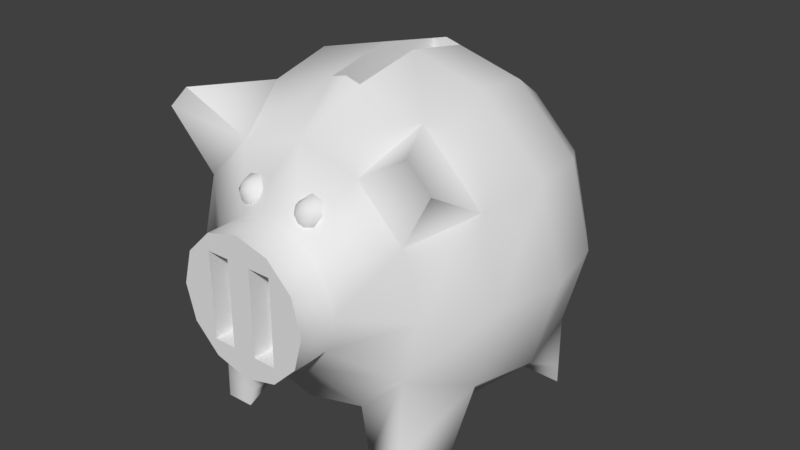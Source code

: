 # Source: piggy.blend  (saved by Blender 2.79.0; exported with 4.5.12 LTS)
import bpy
from mathutils import Matrix  # noqa: F401  (used for matrix-valued properties, if any)

bpy.ops.wm.read_factory_settings(use_empty=True)
scene = bpy.context.scene
scene.name = 'Scene'

# ---- collections
col_collection_1 = bpy.data.collections.new('Collection 1'); scene.collection.children.link(col_collection_1)

# ---- world
world_world = bpy.data.worlds.new('World'); scene.world = world_world
world_world.color = (0.05088, 0.05088, 0.05088)
world_world.use_sun_shadow = False
world_world.sun_shadow_jitter_overblur = 0.0
world_world.cycles.sampling_method = 'MANUAL'

# ---- meshes
me_sphere = bpy.data.meshes.new('Sphere')
me_sphere.from_pydata([(0.0, 1.006, 0.4243), (0.0, 1.136, -0.2296), (0.0, 1.006, -0.4243), (0.0, 0.8111, -0.5543), (0.1148, 0.7803, 0.5543), (0.2121, 0.9489, 0.4243), (0.2772, 1.062, 0.2296), (0.3, 1.101, 1.767e-08), (0.2772, 1.062, -0.2296), (0.2121, 0.9489, -0.4243), (0.1148, 0.7803, -0.5543), (0.1988, 0.6963, 0.5543), (0.3674, 0.7936, 0.4243), (0.4801, 0.8586, 0.2296), (0.5196, 0.8815, 1.767e-08), (0.4801, 0.8586, -0.2296), (0.3674, 0.7936, -0.4243), (0.1988, 0.6963, -0.5543), (0.2296, 0.5815, 0.5543), (0.4243, 0.5815, 0.4243), (0.5543, 0.5815, 0.2296), (0.6, 0.5815, 1.767e-08), (0.5543, 0.5815, -0.2296), (0.4243, 0.5815, -0.4243), (0.2296, 0.5815, -0.5543), (0.1988, 0.4666, 0.5543), (0.3674, 0.3693, 0.4243), (0.4801, 0.3043, 0.2296), (0.5196, 0.2815, 1.767e-08), (0.4801, 0.3043, -0.2296), (0.3674, 0.3693, -0.4243), (0.1988, 0.4666, -0.5543), (0.1148, 0.3826, 0.5543), (0.2121, 0.214, 0.4243), (0.2772, 0.1014, 0.2296), (0.3, 0.06184, 1.767e-08), (0.2772, 0.1014, -0.2296), (0.2121, 0.214, -0.4243), (0.1148, 0.3826, -0.5543), (0.0, 0.3518, 0.5543), (0.0, 0.1572, 0.4243), (0.0, 0.02712, 0.2296), (0.0, -0.01855, 1.767e-08), (0.0, 0.02712, -0.2296), (0.0, 0.1572, -0.4243), (0.0, 0.3518, -0.5543), (0.0, 0.8111, 0.5543), (0.0, 1.136, 0.2296), (0.0, 0.9615, -0.2296), (0.1988, 0.6963, 0.6741), (0.1148, 0.7803, 0.6741), (0.2296, 0.5815, 0.6741), (0.1988, 0.4666, 0.6741), (0.1148, 0.3826, 0.6741), (0.0, 0.3518, 0.6741), (0.0, 0.8111, 0.6741), (0.1174, 0.7238, 0.6741), (0.04097, 0.7241, 0.6741), (0.04097, 0.4388, 0.6741), (0.1174, 0.4391, 0.6741), (0.1174, 0.5815, 0.6741), (0.04097, 0.7241, 0.5967), (0.04097, 0.4388, 0.5967), (0.1174, 0.7238, 0.5967), (0.1174, 0.4391, 0.5967), (0.1174, 0.5815, 0.5967), (0.4894, 0.9939, 0.4618), (0.4125, 1.071, 0.4618), (0.0, 0.7024, -0.6085), (0.06046, 0.6862, -0.6085), (0.1047, 0.6419, -0.6085), (0.1209, 0.5815, -0.6085), (0.1047, 0.521, -0.6085), (0.06046, 0.4767, -0.6085), (0.0, 0.4605, -0.6085), (0.0, 0.6185, -0.6774), (0.04694, 0.6136, -0.6774), (0.06051, 0.6, -0.6774), (0.06547, 0.5815, -0.6774), (0.06051, 0.5629, -0.6774), (0.04694, 0.5493, -0.6774), (0.0, 0.5444, -0.6774), (0.0, 0.5815, -0.6872), (0.0523, 1.122, -0.2296), (0.05661, 1.166, 1.767e-08), (0.0523, 1.122, 0.2296), (0.0, 0.9615, 0.2296), (0.0523, 0.9475, -0.2296), (0.05661, 0.992, 4.512e-09), (0.0523, 0.9475, 0.2296), (0.361, -0.0004731, 0.4385), (0.4315, 0.0004845, 0.3167), (0.4315, 0.0004845, -0.3167), (0.361, -0.0004731, -0.4385), (0.2638, 0.001813, 0.4385), (0.3045, 0.003472, 0.3167), (0.3045, 0.003472, -0.3167), (0.2638, 0.001814, -0.4385), (0.07422, 0.8376, 0.4472), (0.1028, 0.8761, 0.4472), (0.1127, 0.809, 0.4472), (0.1413, 0.8474, 0.4472), (0.08056, 0.8628, 0.4472), (0.135, 0.8223, 0.4472), (0.128, 0.8697, 0.4472), (0.08753, 0.8153, 0.4472), (0.1078, 0.8425, 0.435), (0.07469, 0.8671, 0.5214), (0.1018, 0.8833, 0.5215), (0.1408, 0.8179, 0.5214), (0.1486, 0.8485, 0.5215), (0.1324, 0.8756, 0.5215), (0.08315, 0.8094, 0.5214), (0.1138, 0.8017, 0.5214), (0.06697, 0.8365, 0.5214), (0.06556, 0.8739, 0.4811), (0.1001, 0.8946, 0.4811), (0.07637, 0.8003, 0.4811), (0.05572, 0.8349, 0.4811), (0.15, 0.8111, 0.4811), (0.1154, 0.7905, 0.4811), (0.1598, 0.8502, 0.4811), (0.1392, 0.8847, 0.4811), (0.09066, 0.8552, 0.5366), (0.1047, 0.8636, 0.5366), (0.1249, 0.8298, 0.5366), (0.1289, 0.8456, 0.5366), (0.1205, 0.8596, 0.5366), (0.09504, 0.8254, 0.5366), (0.1109, 0.8214, 0.5366), (0.08667, 0.8394, 0.5366), (0.4454, 0.0872, 0.2918), (0.2967, 0.03142, 0.2918), (0.2491, 0.06239, 0.4344), (0.3628, 0.1051, 0.4344), (0.4454, 0.0872, -0.2918), (0.3628, 0.1051, -0.4344), (0.2967, 0.03142, -0.2918), (0.2491, 0.06239, -0.4344)], [], [(38, 45, 74, 73), (2, 1, 83, 8, 9), (84, 85, 6, 7), (0, 46, 4, 5), (3, 2, 9, 10), (83, 84, 7, 8), (47, 0, 5, 6, 85), (5, 4, 11, 12), (10, 9, 16, 17), (8, 7, 14, 15), (6, 5, 67), (3, 10, 69, 68), (9, 8, 15, 16), (7, 6, 13, 14), (17, 16, 23, 24), (15, 14, 21, 22), (13, 12, 19, 20), (31, 38, 73, 72), (16, 15, 22, 23), (14, 13, 20, 21), (12, 11, 18, 19), (25, 18, 51, 52), (24, 31, 72, 71), (23, 22, 29, 30), (21, 20, 27, 28), (19, 18, 25, 26), (24, 23, 30, 31), (22, 21, 28, 29), (20, 19, 26, 27), (132, 131, 91, 95), (28, 27, 34, 35), (26, 25, 32, 33), (31, 30, 37, 38), (29, 28, 35, 36), (136, 135, 92, 93), (17, 24, 71, 70), (38, 37, 44, 45), (36, 35, 42, 43), (34, 33, 40, 41), (18, 11, 49, 51), (10, 17, 70, 69), (37, 36, 43, 44), (35, 34, 41, 42), (33, 32, 39, 40), (4, 46, 55, 50), (11, 4, 50, 49), (39, 32, 53, 54), (32, 25, 52, 53), (63, 61, 62, 64, 65), (60, 56, 63, 65), (55, 57, 56, 50), (54, 58, 57, 55), (53, 59, 58, 54), (52, 59, 53), (51, 60, 59, 52), (49, 56, 60, 51), (50, 56, 49), (56, 57, 61, 63), (5, 12, 66, 67), (6, 67, 66, 13), (59, 60, 65, 64), (12, 13, 66), (57, 58, 62, 61), (58, 59, 64, 62), (68, 69, 76, 75), (70, 71, 78, 77), (72, 73, 80, 79), (69, 70, 77, 76), (71, 72, 79, 78), (73, 74, 81, 80), (82, 75, 76), (82, 76, 77), (82, 77, 78), (82, 78, 79), (82, 79, 80), (82, 80, 81), (85, 84, 88, 89), (84, 83, 87, 88), (47, 85, 89, 86), (83, 1, 48, 87), (87, 48, 86, 89, 88), (93, 92, 96, 97), (91, 90, 94, 95), (135, 137, 96, 92), (133, 132, 95, 94), (134, 133, 94, 90), (131, 134, 90, 91), (138, 136, 93, 97), (137, 138, 97, 96), (106, 103, 100, 105), (104, 101, 103, 106), (99, 104, 106, 102), (102, 106, 105, 98), (101, 104, 122, 121), (102, 98, 118, 115), (104, 99, 116, 122), (110, 111, 127, 126), (116, 115, 107, 108), (118, 117, 112, 114), (120, 119, 109, 113), (117, 120, 113, 112), (119, 121, 110, 109), (121, 122, 111, 110), (115, 118, 114, 107), (122, 116, 108, 111), (103, 101, 121, 119), (105, 100, 120, 117), (100, 103, 119, 120), (98, 105, 117, 118), (99, 102, 115, 116), (124, 123, 130, 128, 129, 125, 126, 127), (107, 114, 130, 123), (111, 108, 124, 127), (108, 107, 123, 124), (114, 112, 128, 130), (113, 109, 125, 129), (112, 113, 129, 128), (109, 110, 126, 125), (27, 26, 134, 131), (26, 33, 133, 134), (33, 34, 132, 133), (34, 27, 131, 132), (36, 37, 138, 137), (37, 30, 136, 138), (29, 36, 137, 135), (30, 29, 135, 136)])
me_sphere.polygons.foreach_set('use_smooth', [True] * 126)
_k = set([(1, 83), (5, 67), (6, 67), (12, 66), (13, 66), (47, 85), (48, 87), (49, 50), (49, 51), (50, 55), (51, 52), (52, 53), (53, 54), (56, 57), (56, 60), (56, 63), (57, 58), (57, 61), (58, 59), (58, 62), (59, 60), (59, 64), (60, 65), (61, 62), (61, 63), (62, 64), (63, 65), (64, 65), (66, 67), (83, 84), (83, 87), (84, 85), (85, 89), (86, 89), (87, 88), (88, 89), (90, 91), (90, 94), (91, 95), (92, 93), (92, 96), (93, 97), (94, 95), (96, 97)])
me_sphere.attributes.new('sharp_edge', 'BOOLEAN', 'EDGE').data.foreach_set('value', [ (min(e.vertices), max(e.vertices)) in _k for e in me_sphere.edges])
_uv = me_sphere.uv_layers.new(name='UVMap')
_uv.uv.foreach_set('vector', [0.1113, 0.08431, 0.1109, 0.08417, 0.1112, 0.08379, 0.1114, 0.08389, 0.1134, 0.08316, 0.1143, 0.08344, 0.1142, 0.08363, 0.1137, 0.08425, 0.1132, 0.08386, 0.1148, 0.08426, 0.1152, 0.08512, 0.1144, 0.08534, 0.1141, 0.08475, 0.1153, 0.08602, 0.115, 0.08695, 0.1146, 0.08682, 0.1145, 0.08601, 0.1125, 0.08316, 0.1134, 0.08316, 0.1132, 0.08386, 0.1125, 0.08358, 0.1142, 0.08363, 0.1148, 0.08426, 0.1141, 0.08475, 0.1137, 0.08425, 0.1154, 0.0851, 0.1153, 0.08602, 0.1145, 0.08601, 0.1144, 0.08534, 0.1152, 0.08512, 0.1145, 0.08601, 0.1146, 0.08682, 0.1142, 0.08681, 0.114, 0.08618, 0.1125, 0.08358, 0.1132, 0.08386, 0.1128, 0.08434, 0.1123, 0.08391, 0.1137, 0.08425, 0.1141, 0.08475, 0.1135, 0.08516, 0.1132, 0.08475, 0.1144, 0.08534, 0.1145, 0.08601, 0.1142, 0.08576, 0.1125, 0.08316, 0.1125, 0.08358, 0.1121, 0.08345, 0.1121, 0.08322, 0.1132, 0.08386, 0.1137, 0.08425, 0.1132, 0.08475, 0.1128, 0.08434, 0.1141, 0.08475, 0.1144, 0.08534, 0.1138, 0.08559, 0.1135, 0.08516, 0.1123, 0.08391, 0.1128, 0.08434, 0.1124, 0.08469, 0.112, 0.08415, 0.1132, 0.08475, 0.1135, 0.08516, 0.1129, 0.08553, 0.1127, 0.08513, 0.1138, 0.08559, 0.114, 0.08618, 0.1135, 0.08639, 0.1132, 0.08594, 0.1117, 0.08429, 0.1113, 0.08431, 0.1114, 0.08389, 0.1116, 0.08389, 0.1128, 0.08434, 0.1132, 0.08475, 0.1127, 0.08513, 0.1124, 0.08469, 0.1135, 0.08516, 0.1138, 0.08559, 0.1132, 0.08594, 0.1129, 0.08553, 0.114, 0.08618, 0.1142, 0.08681, 0.1139, 0.08693, 0.1135, 0.08639, 0.1136, 0.08715, 0.1139, 0.08693, 0.114, 0.08717, 0.1138, 0.08732, 0.112, 0.08415, 0.1117, 0.08429, 0.1116, 0.08389, 0.1118, 0.08381, 0.1124, 0.08469, 0.1127, 0.08513, 0.1121, 0.08546, 0.1119, 0.08494, 0.1129, 0.08553, 0.1132, 0.08594, 0.1127, 0.08632, 0.1124, 0.0859, 0.1135, 0.08639, 0.1139, 0.08693, 0.1136, 0.08715, 0.1131, 0.08672, 0.112, 0.08415, 0.1124, 0.08469, 0.1119, 0.08494, 0.1117, 0.08429, 0.1127, 0.08513, 0.1129, 0.08553, 0.1124, 0.0859, 0.1121, 0.08546, 0.1132, 0.08594, 0.1135, 0.08639, 0.1131, 0.08672, 0.1127, 0.08632, 0.08415, 0.9209, 0.08473, 0.9208, 0.08451, 0.9211, 0.08426, 0.9211, 0.1124, 0.0859, 0.1127, 0.08632, 0.1122, 0.08677, 0.1118, 0.08633, 0.1131, 0.08672, 0.1136, 0.08715, 0.1134, 0.08747, 0.1127, 0.08717, 0.1117, 0.08429, 0.1119, 0.08494, 0.1113, 0.0851, 0.1113, 0.08431, 0.1121, 0.08546, 0.1124, 0.0859, 0.1118, 0.08633, 0.1115, 0.08578, 0.07986, 0.9239, 0.07992, 0.9246, 0.07968, 0.9244, 0.07958, 0.9242, 0.1123, 0.08391, 0.112, 0.08415, 0.1118, 0.08381, 0.112, 0.08366, 0.1113, 0.08431, 0.1113, 0.0851, 0.1105, 0.08507, 0.1109, 0.08417, 0.1115, 0.08578, 0.1118, 0.08633, 0.1109, 0.08693, 0.1105, 0.08604, 0.1122, 0.08677, 0.1127, 0.08717, 0.1124, 0.08784, 0.1116, 0.0875, 0.1139, 0.08693, 0.1142, 0.08681, 0.1142, 0.08713, 0.114, 0.08717, 0.1125, 0.08358, 0.1123, 0.08391, 0.112, 0.08366, 0.1121, 0.08345, 0.1113, 0.0851, 0.1115, 0.08578, 0.1105, 0.08604, 0.1105, 0.08507, 0.1118, 0.08633, 0.1122, 0.08677, 0.1116, 0.0875, 0.1109, 0.08693, 0.1127, 0.08717, 0.1134, 0.08747, 0.1133, 0.08789, 0.1124, 0.08784, 0.1146, 0.08682, 0.115, 0.08695, 0.1148, 0.08741, 0.1145, 0.08719, 0.1142, 0.08681, 0.1146, 0.08682, 0.1145, 0.08719, 0.1142, 0.08713, 0.1133, 0.08789, 0.1134, 0.08747, 0.1137, 0.08757, 0.1137, 0.08798, 0.1134, 0.08747, 0.1136, 0.08715, 0.1138, 0.08732, 0.1137, 0.08757, 0.9211, 0.06064, 0.9211, 0.06084, 0.9204, 0.06084, 0.9204, 0.06064, 0.9208, 0.06064, 0.1141, 0.08734, 0.1144, 0.08726, 0.1143, 0.08741, 0.1141, 0.08744, 0.1148, 0.08741, 0.1145, 0.08747, 0.1144, 0.08726, 0.1145, 0.08719, 0.1137, 0.08798, 0.114, 0.08774, 0.1145, 0.08747, 0.1148, 0.08741, 0.1137, 0.08757, 0.1139, 0.08751, 0.114, 0.08774, 0.1137, 0.08798, 0.1138, 0.08732, 0.1139, 0.08751, 0.1137, 0.08757, 0.114, 0.08717, 0.1141, 0.08734, 0.1139, 0.08751, 0.1138, 0.08732, 0.1142, 0.08713, 0.1144, 0.08726, 0.1141, 0.08734, 0.114, 0.08717, 0.1145, 0.08719, 0.1144, 0.08726, 0.1142, 0.08713, 0.1144, 0.08726, 0.1145, 0.08747, 0.1143, 0.08747, 0.1143, 0.08741, 0.07992, 0.9245, 0.07992, 0.924, 0.08053, 0.9239, 0.08053, 0.9246, 0.1144, 0.08534, 0.1142, 0.08576, 0.1141, 0.0858, 0.1138, 0.08559, 0.1139, 0.08751, 0.1141, 0.08734, 0.1141, 0.08744, 0.114, 0.0875, 0.114, 0.08618, 0.1138, 0.08559, 0.1141, 0.0858, 0.1145, 0.08747, 0.114, 0.08774, 0.1141, 0.08757, 0.1143, 0.08747, 0.114, 0.08774, 0.1139, 0.08751, 0.114, 0.0875, 0.1141, 0.08757, 0.1121, 0.08322, 0.1121, 0.08345, 0.1117, 0.08347, 0.1117, 0.08331, 0.112, 0.08366, 0.1118, 0.08381, 0.1117, 0.08357, 0.1117, 0.08353, 0.1116, 0.08389, 0.1114, 0.08389, 0.1115, 0.08358, 0.1116, 0.08359, 0.1121, 0.08345, 0.112, 0.08366, 0.1117, 0.08353, 0.1117, 0.08347, 0.1118, 0.08381, 0.1116, 0.08389, 0.1116, 0.08359, 0.1117, 0.08357, 0.1114, 0.08389, 0.1112, 0.08379, 0.1114, 0.08347, 0.1115, 0.08358, 0.1115, 0.08338, 0.1117, 0.08331, 0.1117, 0.08347, 0.1115, 0.08338, 0.1117, 0.08347, 0.1117, 0.08353, 0.1115, 0.08338, 0.1117, 0.08353, 0.1117, 0.08357, 0.1115, 0.08338, 0.1117, 0.08357, 0.1116, 0.08359, 0.1115, 0.08338, 0.1116, 0.08359, 0.1115, 0.08358, 0.1115, 0.08338, 0.1115, 0.08358, 0.1114, 0.08347, 0.9241, 0.05739, 0.924, 0.05669, 0.9245, 0.05669, 0.9245, 0.05719, 0.924, 0.05669, 0.9241, 0.05598, 0.9245, 0.05618, 0.9245, 0.05669, 0.9242, 0.05756, 0.9241, 0.05739, 0.9245, 0.05719, 0.9247, 0.05729, 0.9241, 0.05598, 0.9242, 0.05581, 0.9247, 0.05608, 0.9245, 0.05618, 0.9245, 0.05618, 0.9247, 0.05608, 0.9247, 0.05729, 0.9245, 0.05719, 0.9245, 0.05669, 0.07958, 0.9242, 0.07968, 0.9244, 0.07942, 0.9244, 0.07944, 0.9242, 0.08451, 0.9211, 0.08444, 0.9213, 0.0843, 0.9213, 0.08426, 0.9211, 0.07992, 0.9246, 0.07933, 0.9245, 0.07942, 0.9244, 0.07968, 0.9244, 0.08413, 0.9216, 0.08415, 0.9209, 0.08426, 0.9211, 0.0843, 0.9213, 0.08473, 0.9215, 0.08413, 0.9216, 0.0843, 0.9213, 0.08444, 0.9213, 0.08473, 0.9208, 0.08473, 0.9215, 0.08444, 0.9213, 0.08451, 0.9211, 0.07925, 0.9239, 0.07986, 0.9239, 0.07958, 0.9242, 0.07944, 0.9242, 0.07933, 0.9245, 0.07925, 0.9239, 0.07944, 0.9242, 0.07942, 0.9244, 0.8917, 0.03237, 0.8973, 0.03237, 0.8973, 0.03794, 0.8917, 0.03794, 0.8917, 0.03237, 0.8973, 0.03237, 0.8973, 0.03794, 0.8917, 0.03794, 0.8917, 0.03237, 0.8973, 0.03237, 0.8973, 0.03794, 0.8917, 0.03794, 0.8917, 0.03237, 0.8973, 0.03237, 0.8973, 0.03794, 0.8917, 0.03794, 0.8917, 0.03237, 0.8973, 0.03237, 0.8973, 0.03794, 0.8917, 0.03794, 0.8917, 0.03237, 0.8973, 0.03237, 0.8973, 0.03794, 0.8917, 0.03794, 0.8917, 0.03237, 0.8973, 0.03237, 0.8973, 0.03794, 0.8917, 0.03794, 0.8917, 0.03237, 0.8973, 0.03237, 0.8973, 0.03794, 0.8917, 0.03794, 0.8917, 0.03237, 0.8973, 0.03237, 0.8973, 0.03794, 0.8917, 0.03794, 0.8917, 0.03237, 0.8973, 0.03237, 0.8973, 0.03794, 0.8917, 0.03794, 0.8917, 0.03237, 0.8973, 0.03237, 0.8973, 0.03794, 0.8917, 0.03794, 0.8917, 0.03237, 0.8973, 0.03237, 0.8973, 0.03794, 0.8917, 0.03794, 0.8917, 0.03237, 0.8973, 0.03237, 0.8973, 0.03794, 0.8917, 0.03794, 0.8917, 0.03237, 0.8973, 0.03237, 0.8973, 0.03794, 0.8917, 0.03794, 0.8917, 0.03237, 0.8973, 0.03237, 0.8973, 0.03794, 0.8917, 0.03794, 0.8917, 0.03237, 0.8973, 0.03237, 0.8973, 0.03794, 0.8917, 0.03794, 0.8917, 0.03237, 0.8973, 0.03237, 0.8973, 0.03794, 0.8917, 0.03794, 0.8917, 0.03237, 0.8973, 0.03237, 0.8973, 0.03794, 0.8917, 0.03794, 0.8917, 0.03237, 0.8973, 0.03237, 0.8973, 0.03794, 0.8917, 0.03794, 0.8917, 0.03237, 0.8973, 0.03237, 0.8973, 0.03794, 0.8917, 0.03794, 0.8917, 0.03237, 0.8973, 0.03237, 0.8973, 0.03794, 0.8917, 0.03794, 0.8945, 0.03794, 0.8965, 0.03712, 0.8973, 0.03516, 0.8965, 0.03319, 0.8945, 0.03237, 0.8926, 0.03319, 0.8917, 0.03516, 0.8926, 0.03712, 0.8917, 0.03237, 0.8973, 0.03237, 0.8973, 0.03794, 0.8917, 0.03794, 0.8917, 0.03237, 0.8973, 0.03237, 0.8973, 0.03794, 0.8917, 0.03794, 0.8917, 0.03237, 0.8973, 0.03237, 0.8973, 0.03794, 0.8917, 0.03794, 0.8917, 0.03237, 0.8973, 0.03237, 0.8973, 0.03794, 0.8917, 0.03794, 0.8917, 0.03237, 0.8973, 0.03237, 0.8973, 0.03794, 0.8917, 0.03794, 0.8917, 0.03237, 0.8973, 0.03237, 0.8973, 0.03794, 0.8917, 0.03794, 0.8917, 0.03237, 0.8973, 0.03237, 0.8973, 0.03794, 0.8917, 0.03794, 0.1127, 0.08632, 0.1131, 0.08672, 0.1126, 0.08679, 0.1125, 0.08667, 0.1131, 0.08672, 0.1127, 0.08717, 0.1126, 0.08687, 0.1126, 0.08679, 0.1127, 0.08717, 0.1122, 0.08677, 0.1125, 0.08678, 0.1126, 0.08687, 0.1122, 0.08677, 0.1127, 0.08632, 0.1125, 0.08667, 0.1125, 0.08678, 0.1115, 0.08578, 0.1113, 0.0851, 0.1115, 0.08538, 0.1116, 0.0855, 0.1113, 0.0851, 0.1119, 0.08494, 0.1116, 0.08534, 0.1115, 0.08538, 0.1121, 0.08546, 0.1115, 0.08578, 0.1116, 0.0855, 0.1117, 0.08548, 0.1119, 0.08494, 0.1121, 0.08546, 0.1117, 0.08548, 0.1116, 0.08534])
me_sphere.use_remesh_preserve_volume = False
me_sphere.use_remesh_preserve_attributes = False
me_sphere.use_mirror_vertex_groups = False
me_sphere.update()

# ---- objects
ob_piggy = bpy.data.objects.new('piggy', me_sphere)

# ---- transforms, parenting, visibility, modifiers, constraints
ob_piggy.location = (0.0, 0.0, 0.0)
ob_piggy.rotation_euler = (1.571, 2.22e-16, 2.22e-16)
ob_piggy.lineart.crease_threshold = 0.0
_m = ob_piggy.modifiers.new('Mirror', 'MIRROR')
_m.use_clip = True
_m = ob_piggy.modifiers.new('EdgeSplit', 'EDGE_SPLIT')
_m.use_edge_angle = False

# ---- collection membership
col_collection_1.objects.link(ob_piggy)

# ---- scene / render settings (as saved in the file)
scene.frame_start = 1; scene.frame_end = 250; scene.frame_set(1)
scene.render.engine = 'BLENDER_EEVEE_NEXT'
scene.render.resolution_percentage = 50
scene.render.dither_intensity = 0.0
scene.cycles.use_denoising = False
scene.cycles.samples = 128
scene.cycles.sampling_pattern = 'TABULATED_SOBOL'
scene.cycles.use_adaptive_sampling = False
scene.cycles.use_light_tree = False
scene.cycles.blur_glossy = 0.0
scene.cycles.sample_clamp_indirect = 0.0
scene.view_settings.view_transform = 'Standard'
bpy.context.view_layer.update()

# ---- added for rendering (the .blend has no active camera and no usable light): camera, sun
cam_auto = bpy.data.cameras.new('AutoCamera')
cam_auto.lens = 50.0
cam_auto.sensor_width = 36.0
cam_auto.clip_end = 1000.0
ob_auto_camera = bpy.data.objects.new('AutoCamera', cam_auto)
scene.collection.objects.link(ob_auto_camera)
ob_auto_camera.location = (2.00521, -2.39968, 2.17803)
ob_auto_camera.rotation_euler = (1.09748, -7.21219e-08, 0.694738)
scene.camera = ob_auto_camera
light_auto_sun = bpy.data.lights.new('AutoSun', 'SUN')
light_auto_sun.energy = 3.0
light_auto_sun.angle = 0.0523599
ob_auto_sun = bpy.data.objects.new('AutoSun', light_auto_sun)
scene.collection.objects.link(ob_auto_sun)
ob_auto_sun.rotation_euler = (0.872665, 0.174533, 0.523599)
bpy.context.view_layer.update()
